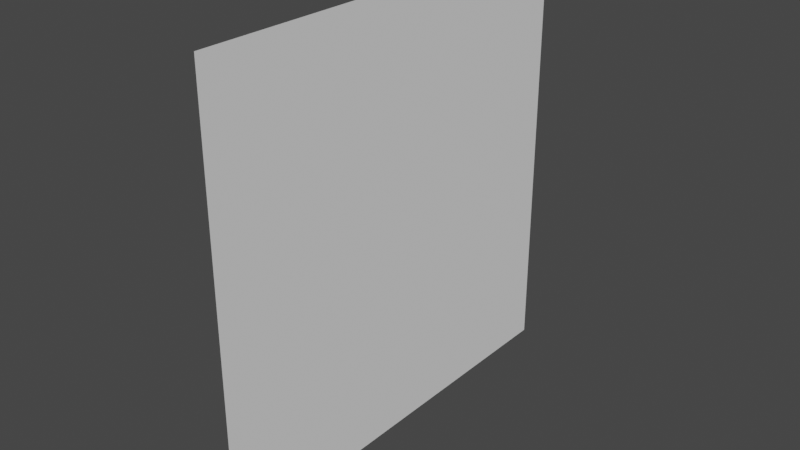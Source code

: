 # Source: plane_small.blend  (saved by Blender 2.83.18; exported with 4.5.12 LTS)
import bpy
from mathutils import Matrix  # noqa: F401  (used for matrix-valued properties, if any)

bpy.ops.wm.read_factory_settings(use_empty=True)
scene = bpy.context.scene
scene.name = 'Scene'

# ---- collections
col_collection = bpy.data.collections.new('Collection'); scene.collection.children.link(col_collection)

# ---- world
world_world = bpy.data.worlds.new('World'); scene.world = world_world
world_world.use_nodes = True; world_world.node_tree.nodes.clear()
_N = world_world.node_tree.nodes; _L = world_world.node_tree.links
n0 = _N.new('ShaderNodeOutputWorld'); n0.name = 'World Output'; n0.location = (300, 300)
n1 = _N.new('ShaderNodeBackground'); n1.name = 'Background'; n1.location = (10, 300)
n1.inputs[0].default_value = (0.05088, 0.05088, 0.05088, 1.0)
_L.new(n1.outputs[0], n0.inputs[0])
n0.is_active_output = True
world_world.color = (0.05088, 0.05088, 0.05088)
world_world.use_sun_shadow = False
world_world.sun_shadow_jitter_overblur = 0.0

# ---- meshes
me_plane = bpy.data.meshes.new('Plane')
me_plane.from_pydata([(0.0, -0.2, 0.2), (2.98e-08, 0.2, 0.2), (-2.98e-08, -0.2, -0.2), (0.0, 0.2, -0.2)], [], [(0, 1, 3, 2)])
_uv = me_plane.uv_layers.new(name='UVMap')
_uv.uv.foreach_set('vector', [0.0, 0.0, 1.0, 0.0, 1.0, 1.0, 0.0, 1.0])
me_plane.use_remesh_fix_poles = True
me_plane.use_remesh_preserve_attributes = False
me_plane.use_mirror_vertex_groups = False
me_plane.update()

# ---- objects
ob_plane = bpy.data.objects.new('Plane', me_plane)

# ---- transforms, parenting, visibility, modifiers, constraints
ob_plane.location = (0.0, 0.0, 0.0)
ob_plane.lineart.crease_threshold = 0.0

# ---- collection membership
col_collection.objects.link(ob_plane)

# ---- scene / render settings (as saved in the file)
scene.frame_start = 1; scene.frame_end = 250; scene.frame_set(1)
scene.render.engine = 'BLENDER_EEVEE_NEXT'
scene.cycles.use_denoising = False
scene.cycles.samples = 128
scene.cycles.sampling_pattern = 'TABULATED_SOBOL'
scene.cycles.use_adaptive_sampling = False
scene.cycles.use_light_tree = False
scene.view_settings.view_transform = 'Filmic'
bpy.context.view_layer.update()

# ---- added for rendering (the .blend has no active camera and no usable light): camera, sun
cam_auto = bpy.data.cameras.new('AutoCamera')
cam_auto.lens = 50.0
cam_auto.sensor_width = 36.0
cam_auto.clip_end = 1000.0
ob_auto_camera = bpy.data.objects.new('AutoCamera', cam_auto)
scene.collection.objects.link(ob_auto_camera)
ob_auto_camera.location = (0.523386, -0.628063, 0.418709)
ob_auto_camera.rotation_euler = (1.09748, -7.21219e-08, 0.694738)
scene.camera = ob_auto_camera
light_auto_sun = bpy.data.lights.new('AutoSun', 'SUN')
light_auto_sun.energy = 3.0
light_auto_sun.angle = 0.0523599
ob_auto_sun = bpy.data.objects.new('AutoSun', light_auto_sun)
scene.collection.objects.link(ob_auto_sun)
ob_auto_sun.rotation_euler = (0.872665, 0.174533, 0.523599)
bpy.context.view_layer.update()
